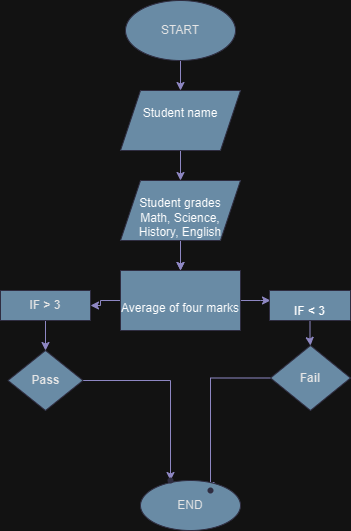

The diagram above was exported from draw.io. Its source (the exported page's mxGraphModel, read from the mxfile embedded in the PNG):
<mxGraphModel dx="986" dy="459" grid="1" gridSize="10" guides="1" tooltips="1" connect="1" arrows="1" fold="1" page="1" pageScale="1" pageWidth="827" pageHeight="1169" math="0" shadow="0">
  <root>
    <mxCell id="WIyWlLk6GJQsqaUBKTNV-0" />
    <mxCell id="WIyWlLk6GJQsqaUBKTNV-1" parent="WIyWlLk6GJQsqaUBKTNV-0" />
    <mxCell id="OFyKyZMpllZmzMAdx5SG-6" value="" style="edgeStyle=orthogonalEdgeStyle;rounded=0;orthogonalLoop=1;jettySize=auto;html=1;labelBackgroundColor=none;strokeColor=#736CA8;fontColor=default;" edge="1" parent="WIyWlLk6GJQsqaUBKTNV-1" source="OFyKyZMpllZmzMAdx5SG-3" target="OFyKyZMpllZmzMAdx5SG-5">
      <mxGeometry relative="1" as="geometry" />
    </mxCell>
    <mxCell id="OFyKyZMpllZmzMAdx5SG-3" value="&#10;&lt;span style=&quot;color: rgb(0, 0, 0); font-family: Helvetica; font-size: 12px; font-style: normal; font-variant-ligatures: normal; font-variant-caps: normal; font-weight: 400; letter-spacing: normal; orphans: 2; text-align: center; text-indent: 0px; text-transform: none; widows: 2; word-spacing: 0px; -webkit-text-stroke-width: 0px; text-decoration-thickness: initial; text-decoration-style: initial; text-decoration-color: initial; float: none; display: inline !important;&quot;&gt;Student name&lt;/span&gt;&#10;&#10;" style="shape=parallelogram;perimeter=parallelogramPerimeter;whiteSpace=wrap;html=1;fixedSize=1;labelBackgroundColor=none;fillColor=#5D7F99;strokeColor=#D0CEE2;fontColor=#1A1A1A;" vertex="1" parent="WIyWlLk6GJQsqaUBKTNV-1">
      <mxGeometry x="220" y="90" width="120" height="60" as="geometry" />
    </mxCell>
    <mxCell id="OFyKyZMpllZmzMAdx5SG-10" value="" style="edgeStyle=orthogonalEdgeStyle;rounded=0;orthogonalLoop=1;jettySize=auto;html=1;labelBackgroundColor=none;strokeColor=#736CA8;fontColor=default;" edge="1" parent="WIyWlLk6GJQsqaUBKTNV-1" source="OFyKyZMpllZmzMAdx5SG-5" target="OFyKyZMpllZmzMAdx5SG-7">
      <mxGeometry relative="1" as="geometry" />
    </mxCell>
    <mxCell id="OFyKyZMpllZmzMAdx5SG-11" value="" style="edgeStyle=orthogonalEdgeStyle;rounded=0;orthogonalLoop=1;jettySize=auto;html=1;labelBackgroundColor=none;strokeColor=#736CA8;fontColor=default;" edge="1" parent="WIyWlLk6GJQsqaUBKTNV-1" source="OFyKyZMpllZmzMAdx5SG-5" target="OFyKyZMpllZmzMAdx5SG-7">
      <mxGeometry relative="1" as="geometry" />
    </mxCell>
    <mxCell id="OFyKyZMpllZmzMAdx5SG-5" value="&lt;br&gt;&lt;span style=&quot;color: rgb(0, 0, 0); font-family: Helvetica; font-size: 12px; font-style: normal; font-variant-ligatures: normal; font-variant-caps: normal; font-weight: 400; letter-spacing: normal; orphans: 2; text-indent: 0px; text-transform: none; widows: 2; word-spacing: 0px; -webkit-text-stroke-width: 0px; text-decoration-thickness: initial; text-decoration-style: initial; text-decoration-color: initial; float: none; display: inline !important;&quot;&gt;Student grades&lt;/span&gt;&lt;br style=&quot;border-color: var(--border-color); color: rgb(0, 0, 0); font-family: Helvetica; font-size: 12px; font-style: normal; font-variant-ligatures: normal; font-variant-caps: normal; font-weight: 400; letter-spacing: normal; orphans: 2; text-indent: 0px; text-transform: none; widows: 2; word-spacing: 0px; -webkit-text-stroke-width: 0px; text-decoration-thickness: initial; text-decoration-style: initial; text-decoration-color: initial;&quot;&gt;&lt;span style=&quot;color: rgb(0, 0, 0); font-family: Helvetica; font-size: 12px; font-style: normal; font-variant-ligatures: normal; font-variant-caps: normal; font-weight: 400; letter-spacing: normal; orphans: 2; text-indent: 0px; text-transform: none; widows: 2; word-spacing: 0px; -webkit-text-stroke-width: 0px; text-decoration-thickness: initial; text-decoration-style: initial; text-decoration-color: initial; float: none; display: inline !important;&quot;&gt;Math, Science, &lt;br&gt;History, English&lt;/span&gt;&lt;br&gt;" style="shape=parallelogram;perimeter=parallelogramPerimeter;whiteSpace=wrap;html=1;fixedSize=1;align=center;labelPosition=center;verticalLabelPosition=middle;verticalAlign=middle;labelBackgroundColor=none;fillColor=#5D7F99;strokeColor=#D0CEE2;fontColor=#1A1A1A;" vertex="1" parent="WIyWlLk6GJQsqaUBKTNV-1">
      <mxGeometry x="220" y="180" width="120" height="60" as="geometry" />
    </mxCell>
    <mxCell id="OFyKyZMpllZmzMAdx5SG-13" value="" style="edgeStyle=orthogonalEdgeStyle;rounded=0;orthogonalLoop=1;jettySize=auto;html=1;labelBackgroundColor=none;strokeColor=#736CA8;fontColor=default;" edge="1" parent="WIyWlLk6GJQsqaUBKTNV-1" source="OFyKyZMpllZmzMAdx5SG-7">
      <mxGeometry relative="1" as="geometry">
        <mxPoint x="370" y="300" as="targetPoint" />
      </mxGeometry>
    </mxCell>
    <mxCell id="OFyKyZMpllZmzMAdx5SG-18" value="" style="edgeStyle=orthogonalEdgeStyle;rounded=0;orthogonalLoop=1;jettySize=auto;html=1;labelBackgroundColor=none;strokeColor=#736CA8;fontColor=default;" edge="1" parent="WIyWlLk6GJQsqaUBKTNV-1" source="OFyKyZMpllZmzMAdx5SG-7" target="OFyKyZMpllZmzMAdx5SG-17">
      <mxGeometry relative="1" as="geometry" />
    </mxCell>
    <mxCell id="OFyKyZMpllZmzMAdx5SG-7" value="&lt;br&gt;&lt;span style=&quot;color: rgb(0, 0, 0); font-family: Helvetica; font-size: 12px; font-style: normal; font-variant-ligatures: normal; font-variant-caps: normal; font-weight: 400; letter-spacing: normal; orphans: 2; text-align: center; text-indent: 0px; text-transform: none; widows: 2; word-spacing: 0px; -webkit-text-stroke-width: 0px; text-decoration-thickness: initial; text-decoration-style: initial; text-decoration-color: initial; float: none; display: inline !important;&quot;&gt;Average of four marks&lt;/span&gt;&lt;br&gt;" style="rounded=0;whiteSpace=wrap;html=1;labelBackgroundColor=none;fillColor=#5D7F99;strokeColor=#D0CEE2;fontColor=#1A1A1A;labelBorderColor=none;" vertex="1" parent="WIyWlLk6GJQsqaUBKTNV-1">
      <mxGeometry x="220" y="270" width="120" height="60" as="geometry" />
    </mxCell>
    <mxCell id="OFyKyZMpllZmzMAdx5SG-16" value="" style="edgeStyle=orthogonalEdgeStyle;rounded=0;orthogonalLoop=1;jettySize=auto;html=1;labelBackgroundColor=none;strokeColor=#736CA8;fontColor=default;" edge="1" parent="WIyWlLk6GJQsqaUBKTNV-1" source="OFyKyZMpllZmzMAdx5SG-14" target="OFyKyZMpllZmzMAdx5SG-15">
      <mxGeometry relative="1" as="geometry" />
    </mxCell>
    <mxCell id="OFyKyZMpllZmzMAdx5SG-14" value="&lt;b&gt;&lt;br&gt;&lt;span style=&quot;color: rgb(0, 0, 0); font-family: Helvetica; font-size: 12px; font-style: normal; font-variant-ligatures: normal; font-variant-caps: normal; letter-spacing: normal; orphans: 2; text-indent: 0px; text-transform: none; widows: 2; word-spacing: 0px; -webkit-text-stroke-width: 0px; text-decoration-thickness: initial; text-decoration-style: initial; text-decoration-color: initial; float: none; display: inline !important;&quot;&gt;IF &amp;lt; 3&lt;/span&gt;&lt;br&gt;&lt;/b&gt;" style="rounded=0;whiteSpace=wrap;html=1;align=center;verticalAlign=bottom;horizontal=1;labelBackgroundColor=none;fillColor=#5D7F99;strokeColor=#D0CEE2;fontColor=#1A1A1A;" vertex="1" parent="WIyWlLk6GJQsqaUBKTNV-1">
      <mxGeometry x="369" y="290" width="81" height="30" as="geometry" />
    </mxCell>
    <mxCell id="OFyKyZMpllZmzMAdx5SG-28" value="" style="edgeStyle=orthogonalEdgeStyle;rounded=0;orthogonalLoop=1;jettySize=auto;html=1;entryX=0.633;entryY=0;entryDx=0;entryDy=0;entryPerimeter=0;labelBackgroundColor=none;strokeColor=#736CA8;fontColor=default;" edge="1" parent="WIyWlLk6GJQsqaUBKTNV-1" source="OFyKyZMpllZmzMAdx5SG-15" target="OFyKyZMpllZmzMAdx5SG-27">
      <mxGeometry relative="1" as="geometry">
        <mxPoint x="310" y="460" as="targetPoint" />
      </mxGeometry>
    </mxCell>
    <mxCell id="OFyKyZMpllZmzMAdx5SG-15" value="Fail" style="rhombus;whiteSpace=wrap;html=1;rounded=0;fontStyle=1;labelBackgroundColor=none;fillColor=#5D7F99;strokeColor=#D0CEE2;fontColor=#1A1A1A;" vertex="1" parent="WIyWlLk6GJQsqaUBKTNV-1">
      <mxGeometry x="370" y="345" width="80" height="65" as="geometry" />
    </mxCell>
    <mxCell id="OFyKyZMpllZmzMAdx5SG-20" value="" style="edgeStyle=orthogonalEdgeStyle;rounded=0;orthogonalLoop=1;jettySize=auto;html=1;labelBackgroundColor=none;strokeColor=#736CA8;fontColor=default;" edge="1" parent="WIyWlLk6GJQsqaUBKTNV-1" source="OFyKyZMpllZmzMAdx5SG-17" target="OFyKyZMpllZmzMAdx5SG-19">
      <mxGeometry relative="1" as="geometry" />
    </mxCell>
    <mxCell id="OFyKyZMpllZmzMAdx5SG-17" value="&lt;b&gt;IF &amp;gt; 3&lt;/b&gt;" style="whiteSpace=wrap;html=1;rounded=0;labelBackgroundColor=none;fillColor=#5D7F99;strokeColor=#D0CEE2;fontColor=#1A1A1A;" vertex="1" parent="WIyWlLk6GJQsqaUBKTNV-1">
      <mxGeometry x="100" y="290" width="90" height="30" as="geometry" />
    </mxCell>
    <mxCell id="OFyKyZMpllZmzMAdx5SG-26" value="" style="edgeStyle=orthogonalEdgeStyle;rounded=0;orthogonalLoop=1;jettySize=auto;html=1;labelBackgroundColor=none;strokeColor=#736CA8;fontColor=default;" edge="1" parent="WIyWlLk6GJQsqaUBKTNV-1" source="OFyKyZMpllZmzMAdx5SG-19" target="OFyKyZMpllZmzMAdx5SG-25">
      <mxGeometry relative="1" as="geometry" />
    </mxCell>
    <mxCell id="OFyKyZMpllZmzMAdx5SG-19" value="Pass" style="rhombus;whiteSpace=wrap;html=1;rounded=0;fontStyle=1;labelBackgroundColor=none;fillColor=#5D7F99;strokeColor=#D0CEE2;fontColor=#1A1A1A;" vertex="1" parent="WIyWlLk6GJQsqaUBKTNV-1">
      <mxGeometry x="107.5" y="350" width="75" height="60" as="geometry" />
    </mxCell>
    <mxCell id="OFyKyZMpllZmzMAdx5SG-21" value="END" style="ellipse;whiteSpace=wrap;html=1;labelBackgroundColor=none;fillColor=#5D7F99;strokeColor=#D0CEE2;fontColor=#1A1A1A;" vertex="1" parent="WIyWlLk6GJQsqaUBKTNV-1">
      <mxGeometry x="240" y="480" width="100" height="50" as="geometry" />
    </mxCell>
    <mxCell id="OFyKyZMpllZmzMAdx5SG-24" value="" style="edgeStyle=orthogonalEdgeStyle;rounded=0;orthogonalLoop=1;jettySize=auto;html=1;labelBackgroundColor=none;strokeColor=#736CA8;fontColor=default;" edge="1" parent="WIyWlLk6GJQsqaUBKTNV-1" source="OFyKyZMpllZmzMAdx5SG-22" target="OFyKyZMpllZmzMAdx5SG-3">
      <mxGeometry relative="1" as="geometry" />
    </mxCell>
    <mxCell id="OFyKyZMpllZmzMAdx5SG-22" value="START" style="ellipse;whiteSpace=wrap;html=1;labelBackgroundColor=none;fillColor=#5D7F99;strokeColor=#D0CEE2;fontColor=#1A1A1A;" vertex="1" parent="WIyWlLk6GJQsqaUBKTNV-1">
      <mxGeometry x="225" width="110" height="60" as="geometry" />
    </mxCell>
    <mxCell id="OFyKyZMpllZmzMAdx5SG-25" value="" style="shape=waypoint;sketch=0;size=6;pointerEvents=1;points=[];fillColor=#5D7F99;resizable=0;rotatable=0;perimeter=centerPerimeter;snapToPoint=1;rounded=0;fontStyle=1;labelBackgroundColor=none;strokeColor=#D0CEE2;fontColor=#1A1A1A;" vertex="1" parent="WIyWlLk6GJQsqaUBKTNV-1">
      <mxGeometry x="260" y="470" width="20" height="20" as="geometry" />
    </mxCell>
    <mxCell id="OFyKyZMpllZmzMAdx5SG-27" value="" style="shape=waypoint;sketch=0;size=6;pointerEvents=1;points=[];fillColor=#5D7F99;resizable=0;rotatable=0;perimeter=centerPerimeter;snapToPoint=1;rounded=0;fontStyle=1;labelBackgroundColor=none;strokeColor=#D0CEE2;fontColor=#1A1A1A;" vertex="1" parent="WIyWlLk6GJQsqaUBKTNV-1">
      <mxGeometry x="300" y="480" width="20" height="20" as="geometry" />
    </mxCell>
  </root>
</mxGraphModel>